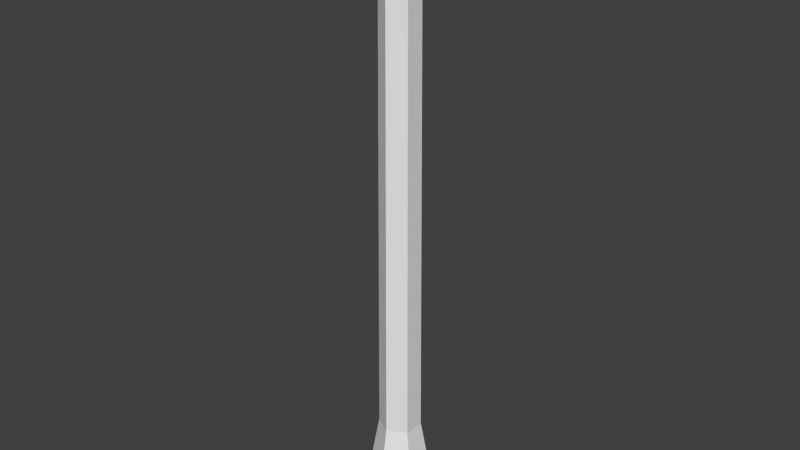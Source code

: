 # Source: tree_trunk.blend  (saved by Blender 2.69.0; exported with 4.5.12 LTS)
import bpy
from mathutils import Matrix  # noqa: F401  (used for matrix-valued properties, if any)

bpy.ops.wm.read_factory_settings(use_empty=True)
scene = bpy.context.scene
scene.name = 'Scene'

# ---- collections
col_collection_1 = bpy.data.collections.new('Collection 1'); scene.collection.children.link(col_collection_1)

# ---- world
world_world = bpy.data.worlds.new('World'); scene.world = world_world
world_world.color = (0.05088, 0.05088, 0.05088)
world_world.use_sun_shadow = False
world_world.sun_shadow_jitter_overblur = 0.0
world_world.cycles.sampling_method = 'MANUAL'
world_world.cycles.sample_map_resolution = 256

# ---- meshes
me_cylinder = bpy.data.meshes.new('Cylinder')
me_cylinder.from_pydata([(0.02175, -1.248, 39.34), (0.02175, -3.017, -1.406), (-1.027, -0.642, 39.34), (-2.56, -1.527, -1.406), (-1.027, 0.5694, 39.34), (-2.56, 1.454, -1.406), (0.02175, 1.175, 39.34), (0.02176, 2.945, -1.406), (1.071, 0.5694, 39.34), (2.603, 1.454, -1.406), (1.071, -0.642, 39.34), (2.603, -1.527, -1.406), (0.02175, -2.003, 1.077), (-1.682, -1.02, 1.077), (-1.682, 0.9472, 1.077), (0.02175, 1.931, 1.077), (1.725, 0.9472, 1.077), (1.725, -1.02, 1.077), (-1.192, -0.7368, 4.316), (-1.192, 0.6642, 4.316), (0.02175, 1.365, 4.316), (1.235, 0.6642, 4.316), (1.235, -0.7368, 4.316), (0.02175, -1.437, 4.316)], [], [(12, 13, 3, 1), (13, 14, 5, 3), (14, 15, 7, 5), (15, 16, 9, 7), (3, 5, 7, 9, 11, 1), (17, 12, 1, 11), (16, 17, 11, 9), (0, 10, 8, 6, 4, 2), (23, 18, 13, 12), (18, 19, 14, 13), (19, 20, 15, 14), (20, 21, 16, 15), (22, 23, 12, 17), (21, 22, 17, 16), (0, 2, 18, 23), (2, 4, 19, 18), (4, 6, 20, 19), (6, 8, 21, 20), (10, 0, 23, 22), (8, 10, 22, 21)])
me_cylinder.use_remesh_preserve_volume = False
me_cylinder.use_remesh_preserve_attributes = False
me_cylinder.use_mirror_vertex_groups = False
me_cylinder.update()

# ---- objects
ob_cylinder = bpy.data.objects.new('Cylinder', me_cylinder)

# ---- transforms, parenting, visibility, modifiers, constraints
ob_cylinder.location = (0.0, 0.0, 3.62)
ob_cylinder.scale = (2.7, 2.7, 2.7)
ob_cylinder.lineart.crease_threshold = 0.0

# ---- collection membership
col_collection_1.objects.link(ob_cylinder)

# ---- scene / render settings (as saved in the file)
scene.frame_start = 1; scene.frame_end = 250; scene.frame_set(1)
scene.render.engine = 'BLENDER_EEVEE_NEXT'
scene.render.image_settings.compression = 90
scene.render.resolution_percentage = 50
scene.render.dither_intensity = 0.0
scene.cycles.use_denoising = False
scene.cycles.samples = 10
scene.cycles.sampling_pattern = 'TABULATED_SOBOL'
scene.cycles.light_sampling_threshold = 0.0
scene.cycles.use_adaptive_sampling = False
scene.cycles.use_light_tree = False
scene.cycles.blur_glossy = 0.0
scene.cycles.volume_bounces = 1
scene.cycles.pixel_filter_type = 'GAUSSIAN'
scene.cycles.sample_clamp_indirect = 0.0
scene.view_settings.view_transform = 'Standard'
bpy.context.view_layer.update()

# ---- added for rendering (the .blend has no active camera and no usable light): camera, sun
cam_auto = bpy.data.cameras.new('AutoCamera')
cam_auto.lens = 50.0
cam_auto.sensor_width = 36.0
cam_auto.clip_end = 1819.41
ob_auto_camera = bpy.data.objects.new('AutoCamera', cam_auto)
scene.collection.objects.link(ob_auto_camera)
ob_auto_camera.location = (103.729, -124.503, 137.763)
ob_auto_camera.rotation_euler = (1.09748, -7.21219e-08, 0.694738)
scene.camera = ob_auto_camera
light_auto_sun = bpy.data.lights.new('AutoSun', 'SUN')
light_auto_sun.energy = 3.0
light_auto_sun.angle = 0.0523599
ob_auto_sun = bpy.data.objects.new('AutoSun', light_auto_sun)
scene.collection.objects.link(ob_auto_sun)
ob_auto_sun.rotation_euler = (0.872665, 0.174533, 0.523599)
bpy.context.view_layer.update()
